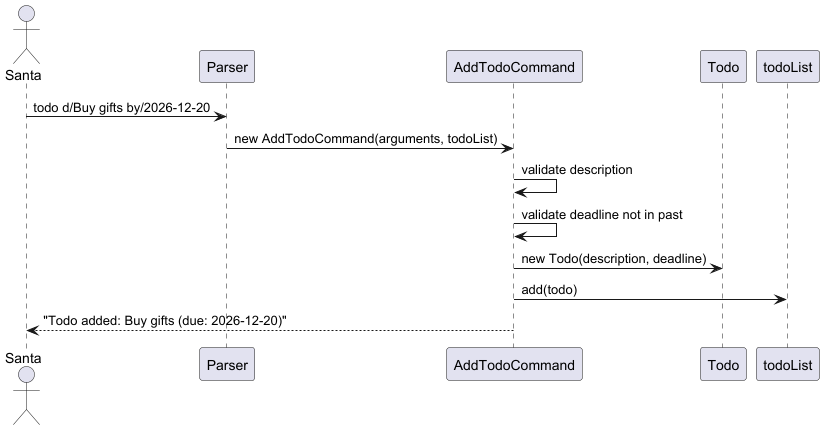

The diagram above was rendered by PlantUML. Its source (embedded in the PNG):
@startuml
Actor Santa
Santa -> Parser : todo d/Buy gifts by/2026-12-20
Parser -> AddTodoCommand : new AddTodoCommand(arguments, todoList)
AddTodoCommand -> AddTodoCommand : validate description
AddTodoCommand -> AddTodoCommand : validate deadline not in past
AddTodoCommand -> Todo : new Todo(description, deadline)
AddTodoCommand -> todoList : add(todo)
AddTodoCommand --> Santa : "Todo added: Buy gifts (due: 2026-12-20)"
@enduml